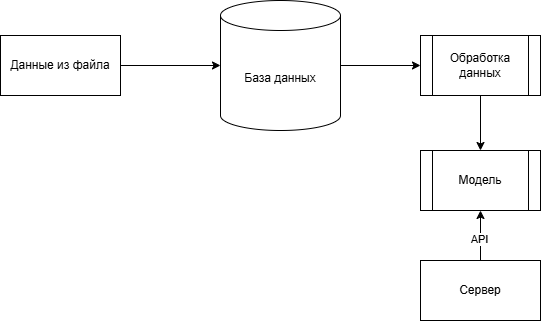

The diagram above was exported from draw.io. Its source (the exported page's mxGraphModel, read from the mxfile embedded in the PNG):
<mxGraphModel dx="2253" dy="792" grid="1" gridSize="10" guides="1" tooltips="1" connect="1" arrows="1" fold="1" page="1" pageScale="1" pageWidth="827" pageHeight="1169" math="0" shadow="0">
  <root>
    <mxCell id="0" />
    <mxCell id="1" parent="0" />
    <mxCell id="Q7V6u4JeulIlypfH_1R5-5" edge="1" parent="1" source="Q7V6u4JeulIlypfH_1R5-1" style="edgeStyle=orthogonalEdgeStyle;rounded=0;orthogonalLoop=1;jettySize=auto;html=1;exitX=1;exitY=0.5;exitDx=0;exitDy=0;exitPerimeter=0;entryX=0;entryY=0.5;entryDx=0;entryDy=0;" target="Q7V6u4JeulIlypfH_1R5-4">
      <mxGeometry relative="1" as="geometry" />
    </mxCell>
    <mxCell id="Q7V6u4JeulIlypfH_1R5-1" parent="1" style="shape=cylinder3;whiteSpace=wrap;html=1;boundedLbl=1;backgroundOutline=1;size=15;" value="База данных" vertex="1">
      <mxGeometry height="130" width="120" x="190" y="310" as="geometry" />
    </mxCell>
    <mxCell id="Q7V6u4JeulIlypfH_1R5-2" parent="1" style="rounded=0;whiteSpace=wrap;html=1;" value="Данные из файла" vertex="1">
      <mxGeometry height="60" width="120" x="-30" y="345" as="geometry" />
    </mxCell>
    <mxCell id="Q7V6u4JeulIlypfH_1R5-3" edge="1" parent="1" source="Q7V6u4JeulIlypfH_1R5-2" style="edgeStyle=orthogonalEdgeStyle;rounded=0;orthogonalLoop=1;jettySize=auto;html=1;exitX=1;exitY=0.5;exitDx=0;exitDy=0;entryX=0;entryY=0.5;entryDx=0;entryDy=0;entryPerimeter=0;" target="Q7V6u4JeulIlypfH_1R5-1">
      <mxGeometry relative="1" as="geometry" />
    </mxCell>
    <mxCell id="Q7V6u4JeulIlypfH_1R5-8" edge="1" parent="1" source="Q7V6u4JeulIlypfH_1R5-4" style="edgeStyle=orthogonalEdgeStyle;rounded=0;orthogonalLoop=1;jettySize=auto;html=1;exitX=0.5;exitY=1;exitDx=0;exitDy=0;entryX=0.5;entryY=0;entryDx=0;entryDy=0;" target="Q7V6u4JeulIlypfH_1R5-6">
      <mxGeometry relative="1" as="geometry" />
    </mxCell>
    <mxCell id="Q7V6u4JeulIlypfH_1R5-4" parent="1" style="shape=process;whiteSpace=wrap;html=1;backgroundOutline=1;" value="Обработка данных" vertex="1">
      <mxGeometry height="60" width="120" x="390" y="345" as="geometry" />
    </mxCell>
    <mxCell id="Q7V6u4JeulIlypfH_1R5-6" parent="1" style="shape=process;whiteSpace=wrap;html=1;backgroundOutline=1;" value="Модель" vertex="1">
      <mxGeometry height="60" width="120" x="390" y="460" as="geometry" />
    </mxCell>
    <mxCell id="Q7V6u4JeulIlypfH_1R5-12" edge="1" parent="1" source="Q7V6u4JeulIlypfH_1R5-10" style="edgeStyle=orthogonalEdgeStyle;rounded=0;orthogonalLoop=1;jettySize=auto;html=1;exitX=0.5;exitY=0;exitDx=0;exitDy=0;entryX=0.5;entryY=1;entryDx=0;entryDy=0;" target="Q7V6u4JeulIlypfH_1R5-6">
      <mxGeometry relative="1" as="geometry" />
    </mxCell>
    <mxCell id="Q7V6u4JeulIlypfH_1R5-13" connectable="0" parent="Q7V6u4JeulIlypfH_1R5-12" style="edgeLabel;html=1;align=center;verticalAlign=middle;resizable=0;points=[];" value="API" vertex="1">
      <mxGeometry relative="1" x="-0.12" y="2" as="geometry">
        <mxPoint as="offset" />
      </mxGeometry>
    </mxCell>
    <mxCell id="Q7V6u4JeulIlypfH_1R5-10" parent="1" style="rounded=0;whiteSpace=wrap;html=1;" value="Сервер" vertex="1">
      <mxGeometry height="60" width="120" x="390" y="570" as="geometry" />
    </mxCell>
  </root>
</mxGraphModel>